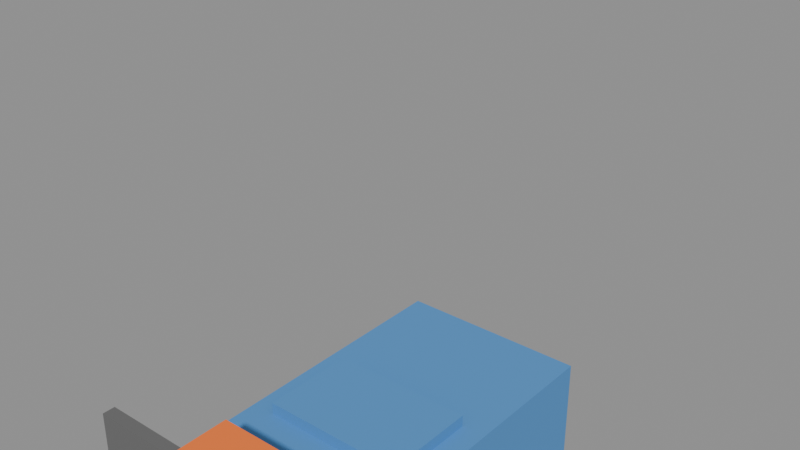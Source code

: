 # Source: calibration_blockout.blend  (saved by Blender 5.2.44; exported with 4.5.12 LTS)
import bpy
from mathutils import Matrix  # noqa: F401  (used for matrix-valued properties, if any)

bpy.ops.wm.read_factory_settings(use_empty=True)
scene = bpy.context.scene
scene.name = 'Scene'

# ---- collections
col_export = bpy.data.collections.new('EXPORT'); scene.collection.children.link(col_export)

# ---- materials (node trees are filled in below, after node groups)
mat_calibrationblue = bpy.data.materials.new('CalibrationBlue')
mat_calibrationblue.diffuse_color = (0.08, 0.28, 0.62, 1.0)
mat_frontmarkerorange = bpy.data.materials.new('FrontMarkerOrange')
mat_frontmarkerorange.diffuse_color = (1.0, 0.2, 0.03, 1.0)
mat_groundmarker = bpy.data.materials.new('GroundMarker')
mat_groundmarker.diffuse_color = (0.14, 0.14, 0.14, 1.0)

# ---- material node trees
mat_calibrationblue.use_nodes = True; mat_calibrationblue.node_tree.nodes.clear()
_N = mat_calibrationblue.node_tree.nodes; _L = mat_calibrationblue.node_tree.links
n0 = _N.new('ShaderNodeBsdfPrincipled'); n0.name = 'Principled BSDF'; n0.location = (-200, 100)
n0.inputs[0].default_value = (0.08, 0.28, 0.62, 1.0)
n0.inputs[2].default_value = 0.72
n0.inputs[10].default_value = 0.005
n1 = _N.new('ShaderNodeOutputMaterial'); n1.name = 'Material Output'; n1.location = (200, 100)
_L.new(n0.outputs[0], n1.inputs[0])
n1.is_active_output = True
mat_frontmarkerorange.use_nodes = True; mat_frontmarkerorange.node_tree.nodes.clear()
_N = mat_frontmarkerorange.node_tree.nodes; _L = mat_frontmarkerorange.node_tree.links
n0 = _N.new('ShaderNodeBsdfPrincipled'); n0.name = 'Principled BSDF'; n0.location = (-200, 100)
n0.inputs[0].default_value = (1.0, 0.2, 0.03, 1.0)
n0.inputs[2].default_value = 0.72
n0.inputs[10].default_value = 0.005
n1 = _N.new('ShaderNodeOutputMaterial'); n1.name = 'Material Output'; n1.location = (200, 100)
_L.new(n0.outputs[0], n1.inputs[0])
n1.is_active_output = True
mat_groundmarker.use_nodes = True; mat_groundmarker.node_tree.nodes.clear()
_N = mat_groundmarker.node_tree.nodes; _L = mat_groundmarker.node_tree.links
n0 = _N.new('ShaderNodeBsdfPrincipled'); n0.name = 'Principled BSDF'; n0.location = (-200, 100)
n0.inputs[0].default_value = (0.14, 0.14, 0.14, 1.0)
n0.inputs[2].default_value = 0.72
n0.inputs[10].default_value = 0.005
n1 = _N.new('ShaderNodeOutputMaterial'); n1.name = 'Material Output'; n1.location = (200, 100)
_L.new(n0.outputs[0], n1.inputs[0])
n1.is_active_output = True

# ---- meshes
me_cube = bpy.data.meshes.new('Cube')
me_cube.from_pydata([(-0.4, -0.25, -0.8), (-0.4, -0.25, 0.8), (-0.4, 0.25, -0.8), (-0.4, 0.25, 0.8), (0.4, -0.25, -0.8), (0.4, -0.25, 0.8), (0.4, 0.25, -0.8), (0.4, 0.25, 0.8)], [], [(0, 1, 3, 2), (2, 3, 7, 6), (6, 7, 5, 4), (4, 5, 1, 0), (2, 6, 4, 0), (7, 3, 1, 5)])
_uv = me_cube.uv_layers.new(name='UVMap')
_uv.uv.foreach_set('vector', [0.375, 0.0, 0.625, 0.0, 0.625, 0.25, 0.375, 0.25, 0.375, 0.25, 0.625, 0.25, 0.625, 0.5, 0.375, 0.5, 0.375, 0.5, 0.625, 0.5, 0.625, 0.75, 0.375, 0.75, 0.375, 0.75, 0.625, 0.75, 0.625, 1.0, 0.375, 1.0, 0.125, 0.5, 0.375, 0.5, 0.375, 0.75, 0.125, 0.75, 0.625, 0.5, 0.875, 0.5, 0.875, 0.75, 0.625, 0.75])
me_cube.materials.append(mat_calibrationblue)
me_cube.update()
me_cube_001 = bpy.data.meshes.new('Cube.001')
me_cube_001.from_pydata([(-0.3, -0.3, -0.2), (-0.3, -0.3, 0.2), (-0.3, 0.3, -0.2), (-0.3, 0.3, 0.2), (0.3, -0.3, -0.2), (0.3, -0.3, 0.2), (0.3, 0.3, -0.2), (0.3, 0.3, 0.2)], [], [(0, 1, 3, 2), (2, 3, 7, 6), (6, 7, 5, 4), (4, 5, 1, 0), (2, 6, 4, 0), (7, 3, 1, 5)])
_uv = me_cube_001.uv_layers.new(name='UVMap')
_uv.uv.foreach_set('vector', [0.375, 0.0, 0.625, 0.0, 0.625, 0.25, 0.375, 0.25, 0.375, 0.25, 0.625, 0.25, 0.625, 0.5, 0.375, 0.5, 0.375, 0.5, 0.625, 0.5, 0.625, 0.75, 0.375, 0.75, 0.375, 0.75, 0.625, 0.75, 0.625, 1.0, 0.375, 1.0, 0.125, 0.5, 0.375, 0.5, 0.375, 0.75, 0.125, 0.75, 0.625, 0.5, 0.875, 0.5, 0.875, 0.75, 0.625, 0.75])
me_cube_001.materials.append(mat_calibrationblue)
me_cube_001.update()
me_cube_002 = bpy.data.meshes.new('Cube.002')
me_cube_002.from_pydata([(-0.14, -0.13, -0.14), (-0.14, -0.13, 0.14), (-0.14, 0.13, -0.14), (-0.14, 0.13, 0.14), (0.14, -0.13, -0.14), (0.14, -0.13, 0.14), (0.14, 0.13, -0.14), (0.14, 0.13, 0.14)], [], [(0, 1, 3, 2), (2, 3, 7, 6), (6, 7, 5, 4), (4, 5, 1, 0), (2, 6, 4, 0), (7, 3, 1, 5)])
_uv = me_cube_002.uv_layers.new(name='UVMap')
_uv.uv.foreach_set('vector', [0.375, 0.0, 0.625, 0.0, 0.625, 0.25, 0.375, 0.25, 0.375, 0.25, 0.625, 0.25, 0.625, 0.5, 0.375, 0.5, 0.375, 0.5, 0.625, 0.5, 0.625, 0.75, 0.375, 0.75, 0.375, 0.75, 0.625, 0.75, 0.625, 1.0, 0.375, 1.0, 0.125, 0.5, 0.375, 0.5, 0.375, 0.75, 0.125, 0.75, 0.625, 0.5, 0.875, 0.5, 0.875, 0.75, 0.625, 0.75])
me_cube_002.materials.append(mat_frontmarkerorange)
me_cube_002.update()
me_cube_003 = bpy.data.meshes.new('Cube.003')
me_cube_003.from_pydata([(-0.5, -0.5, -0.025), (-0.5, -0.5, 0.025), (-0.5, 0.5, -0.025), (-0.5, 0.5, 0.025), (0.5, -0.5, -0.025), (0.5, -0.5, 0.025), (0.5, 0.5, -0.025), (0.5, 0.5, 0.025)], [], [(0, 1, 3, 2), (2, 3, 7, 6), (6, 7, 5, 4), (4, 5, 1, 0), (2, 6, 4, 0), (7, 3, 1, 5)])
_uv = me_cube_003.uv_layers.new(name='UVMap')
_uv.uv.foreach_set('vector', [0.375, 0.0, 0.625, 0.0, 0.625, 0.25, 0.375, 0.25, 0.375, 0.25, 0.625, 0.25, 0.625, 0.5, 0.375, 0.5, 0.375, 0.5, 0.625, 0.5, 0.625, 0.75, 0.375, 0.75, 0.375, 0.75, 0.625, 0.75, 0.625, 1.0, 0.375, 1.0, 0.125, 0.5, 0.375, 0.5, 0.375, 0.75, 0.125, 0.75, 0.625, 0.5, 0.875, 0.5, 0.875, 0.75, 0.625, 0.75])
me_cube_003.materials.append(mat_groundmarker)
me_cube_003.update()
arm_calibrationskeleton = bpy.data.armatures.new('CalibrationSkeleton')  # bones are not reproduced

# ---- objects
ob_calibrationbody = bpy.data.objects.new('CalibrationBody', me_cube)
ob_calibrationhead = bpy.data.objects.new('CalibrationHead', me_cube_001)
ob_frontmarker = bpy.data.objects.new('FrontMarker', me_cube_002)
ob_groundscalemarker = bpy.data.objects.new('GroundScaleMarker', me_cube_003)
ob_calibrationskeleton = bpy.data.objects.new('CalibrationSkeleton', arm_calibrationskeleton)

# ---- transforms, parenting, visibility, modifiers, constraints
ob_calibrationbody.parent = ob_calibrationskeleton
ob_calibrationbody.location = (0.0, -0.2, 0.0)
ob_calibrationbody.rotation_euler = (-1.571, 0.0, 0.0)
ob_calibrationhead.parent = ob_calibrationskeleton
ob_calibrationhead.location = (0.0, -0.2, 0.0)
ob_calibrationhead.rotation_euler = (-1.571, 0.0, 0.0)
ob_frontmarker.parent = ob_calibrationskeleton
ob_frontmarker.location = (0.0, -0.9, 0.38)
ob_frontmarker.rotation_euler = (-1.571, 0.0, 0.0)
ob_groundscalemarker.parent = ob_calibrationskeleton
ob_groundscalemarker.location = (0.0, -0.975, 0.0)
ob_groundscalemarker.rotation_euler = (-1.571, 0.0, 0.0)
ob_calibrationskeleton.location = (0.0, 0.0, 0.0)

# ---- collection membership
col_export.objects.link(ob_calibrationbody)
col_export.objects.link(ob_calibrationhead)
col_export.objects.link(ob_frontmarker)
col_export.objects.link(ob_groundscalemarker)
col_export.objects.link(ob_calibrationskeleton)

# ---- scene / render settings (as saved in the file)
scene.frame_start = 1; scene.frame_end = 24; scene.frame_set(1)
scene.render.engine = 'BLENDER_EEVEE_NEXT'
scene.render.bake_bias = 0.0
scene.render.bake_samples = 0
scene.render.compositor_device = 'GPU'
scene.eevee.use_volume_custom_range = False
scene.eevee.fast_gi_thickness_near = 0.1
scene.eevee.fast_gi_thickness_far = 0.0
scene.eevee.ray_tracing_options.screen_trace_thickness = 0.1
bpy.context.view_layer.update()

# ---- added for rendering (the .blend has no active camera and no usable light): camera, sun + grey world if the file has none
cam_auto = bpy.data.cameras.new('AutoCamera')
cam_auto.lens = 50.0
cam_auto.sensor_width = 36.0
cam_auto.clip_end = 1000.0
ob_auto_camera = bpy.data.objects.new('AutoCamera', cam_auto)
scene.collection.objects.link(ob_auto_camera)
ob_auto_camera.location = (2.27012, -2.72915, 2.8161)
ob_auto_camera.rotation_euler = (1.09748, -7.21219e-08, 0.694738)
scene.camera = ob_auto_camera
light_auto_sun = bpy.data.lights.new('AutoSun', 'SUN')
light_auto_sun.energy = 3.0
light_auto_sun.angle = 0.0523599
ob_auto_sun = bpy.data.objects.new('AutoSun', light_auto_sun)
scene.collection.objects.link(ob_auto_sun)
ob_auto_sun.rotation_euler = (0.872665, 0.174533, 0.523599)
if scene.world is None:
    world_auto = bpy.data.worlds.new('AutoWorld')
    world_auto.color = (0.3, 0.3, 0.3)
    scene.world = world_auto
bpy.context.view_layer.update()
